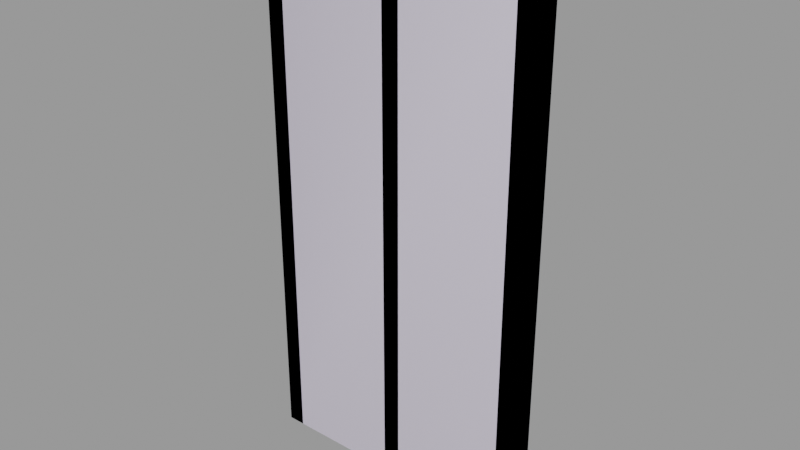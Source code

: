 # Source: support_wall001a.blend  (saved by Blender 2.92.15; exported with 4.5.12 LTS)
import bpy
from mathutils import Matrix  # noqa: F401  (used for matrix-valued properties, if any)

bpy.ops.wm.read_factory_settings(use_empty=True)
scene = bpy.context.scene
scene.name = 'support_wall001a.qc'

# ---- collections
col_support_wall001a = bpy.data.collections.new('support_wall001a'); scene.collection.children.link(col_support_wall001a)

# ---- materials (node trees are filled in below, after node groups)
mat_wood_beam03 = bpy.data.materials.new('wood_beam03')
mat_wood_beam03.use_transparent_shadow = False
mat_wood_beam03.diffuse_color = (0.6173, 0.7479, 0.9373, 1.0)
mat_wall020 = bpy.data.materials.new('wall020')
mat_wall020.use_transparent_shadow = False
mat_wall020.diffuse_color = (0.9396, 0.6063, 0.6545, 1.0)
mat_phy = bpy.data.materials.new('  phy')
mat_phy.use_transparent_shadow = False
mat_phy.diffuse_color = (0.8916, 0.8307, 0.992, 1.0)

# ---- material node trees

# ---- meshes
me_support_wall001a_reference = bpy.data.meshes.new('support_wall001a_reference')
me_support_wall001a_reference.from_pydata([(-4.0, -12.0, 240.0), (-56.0, -12.0, 240.0), (-4.0, -4.0, 240.0), (-56.0, -4.0, 240.0), (-56.0, -4.0, 248.0), (-64.0, -4.0, 248.0), (-56.0, -12.0, 248.0), (-64.0, -12.0, 248.0), (-64.0, -12.0, 240.0), (-64.0, -4.0, 240.0), (-64.0, -1.4e-05, 248.0), (-64.0, -1.3e-05, 240.0), (64.0, -8e-06, 240.0), (64.0, -4.0, 240.0), (64.0, -8e-06, 235.9), (64.0, -4.0, 235.9), (64.0, -5e-06, 176.0), (64.0, -12.0, 240.0), (64.0, -12.0, 235.9), (64.0, -4.0, 176.0), (64.0, -12.0, 176.0), (64.0, -4.0, 111.9), (64.0, -12.0, 111.9), (64.0, -4.0, 63.84), (64.0, -12.0, 63.84), (64.0, -4.0, 39.99), (64.0, -12.0, 39.99), (64.0, -4.0, 16.83), (64.0, -12.0, 16.83), (64.0, -4.0, 0.0), (64.0, -12.0, -1e-06), (64.0, -2e-06, 111.9), (64.0, 0.0, 63.84), (64.0, 1e-06, 39.99), (64.0, 2e-06, 16.83), (64.0, 3e-06, 0.0), (56.0, -12.0, 240.0), (4.0, -12.0, 240.0), (56.0, -4.0, 240.0), (4.0, -4.0, 240.0), (64.0, -8e-06, 248.0), (64.0, -4.0, 248.0), (64.0, -12.0, 248.0), (56.0, -8e-06, 248.0), (4.123, 0.08471, 247.9), (56.0, -4.0, 248.0), (4.0, -4.0, 248.0), (-3.877, 0.08471, 247.9), (-4.0, -4.0, 248.0), (-56.0, -1.3e-05, 248.0), (-4.0, -12.0, 248.0), (4.0, -12.0, 248.0), (56.0, -12.0, 248.0), (-56.0, -1.3e-05, 240.0), (-3.877, 0.08471, 239.9), (4.123, 0.08471, 239.9), (56.0, -8e-06, 240.0), (4.121, 0.08329, 235.9), (-3.879, 0.08329, 235.9), (4.09, 0.06214, 176.0), (-3.91, 0.06214, 176.0), (4.057, 0.03952, 111.9), (-3.943, 0.03952, 111.9), (4.033, 0.02254, 63.84), (-3.967, 0.02254, 63.84), (4.02, 0.01412, 39.99), (-3.98, 0.01412, 39.99), (4.009, 0.005942, 16.83), (-3.991, 0.005942, 16.83), (4.0, 0.0, 0.0), (-4.0, 0.0, 0.0), (56.0, -8e-06, 235.9), (56.0, -5e-06, 176.0), (56.0, -2e-06, 111.9), (56.0, 0.0, 63.84), (56.0, 1e-06, 39.99), (56.0, 2e-06, 16.83), (56.0, 2e-06, 0.0), (-56.0, -1.3e-05, 235.9), (-64.0, -1.3e-05, 235.9), (-64.0, -1e-05, 176.0), (-56.0, -1e-05, 176.0), (-64.0, -8e-06, 111.9), (-56.0, -7e-06, 111.9), (-64.0, -6e-06, 63.84), (-56.0, -5e-06, 63.84), (-64.0, -5e-06, 39.99), (-56.0, -4e-06, 39.99), (-64.0, -4e-06, 16.83), (-56.0, -3e-06, 16.83), (-64.0, -3e-06, 0.0), (-56.0, -2e-06, 0.0), (-64.0, -4.0, 235.9), (-64.0, -4.0, 176.0), (-64.0, -4.0, 111.9), (-64.0, -4.0, 63.84), (-64.0, -4.0, 39.99), (-64.0, -4.0, 16.83), (-64.0, -12.0, 235.9), (-64.0, -12.0, 176.0), (-64.0, -12.0, 111.9), (-64.0, -12.0, 63.84), (-64.0, -12.0, 39.99), (-64.0, -12.0, 16.83), (-64.0, -12.0, -1e-06), (-64.0, -4.0, 0.0), (-4.0, -12.0, 235.9), (4.0, -12.0, 235.9), (4.0, -12.0, 176.0), (-4.0, -12.0, 176.0), (4.0, -12.0, 111.9), (-4.0, -12.0, 111.9), (4.0, -12.0, 63.84), (-4.0, -12.0, 63.84), (4.0, -12.0, 39.99), (-4.0, -12.0, 39.99), (4.0, -12.0, 16.83), (-4.0, -12.0, 16.83), (4.0, -12.0, -1e-06), (-4.0, -12.0, -1e-06), (56.0, -4.0, 16.83), (56.0, -4.0, 0.0), (56.0, -12.0, -1e-06), (56.0, -12.0, 16.83), (56.0, -4.0, 39.99), (56.0, -12.0, 39.99), (56.0, -4.0, 63.84), (56.0, -12.0, 63.84), (56.0, -4.0, 111.9), (56.0, -12.0, 111.9), (56.0, -4.0, 176.0), (56.0, -12.0, 176.0), (56.0, -4.0, 235.9), (56.0, -12.0, 235.9), (-56.0, -12.0, 16.83), (-56.0, -12.0, -1e-06), (-56.0, -4.0, 0.0), (-56.0, -4.0, 16.83), (-56.0, -12.0, 39.99), (-56.0, -4.0, 39.99), (-56.0, -12.0, 63.84), (-56.0, -4.0, 63.84), (-56.0, -12.0, 111.9), (-56.0, -4.0, 111.9), (-56.0, -12.0, 176.0), (-56.0, -4.0, 176.0), (-56.0, -12.0, 235.9), (-56.0, -4.0, 235.9), (-4.0, -4.0, 235.9), (-4.0, -4.0, 176.0), (-4.0, -4.0, 111.9), (-4.0, -4.0, 63.84), (-4.0, -4.0, 39.99), (-4.0, -4.0, 16.83), (-4.0, -4.0, 0.0), (4.0, -4.0, 235.9), (4.0, -4.0, 176.0), (4.0, -4.0, 111.9), (4.0, -4.0, 63.84), (4.0, -4.0, 39.99), (4.0, -4.0, 16.83), (4.0, -4.0, 0.0)], [], [(0, 1, 2), (1, 3, 2), (4, 5, 6), (5, 7, 6), (7, 5, 8), (5, 9, 8), (5, 10, 9), (10, 11, 9), (12, 13, 14), (14, 15, 16), (13, 15, 14), (13, 17, 15), (17, 18, 15), (15, 18, 19), (18, 20, 19), (19, 20, 21), (20, 22, 21), (21, 22, 23), (22, 24, 23), (23, 24, 25), (24, 26, 25), (25, 26, 27), (26, 28, 27), (27, 28, 29), (28, 30, 29), (15, 19, 16), (16, 19, 31), (19, 21, 31), (31, 21, 32), (21, 23, 32), (32, 23, 33), (23, 25, 33), (33, 25, 34), (25, 27, 34), (34, 27, 35), (27, 29, 35), (36, 37, 38), (37, 39, 38), (40, 41, 12), (41, 13, 12), (41, 42, 13), (42, 17, 13), (43, 44, 45), (46, 45, 44), (44, 47, 46), (47, 48, 46), (47, 49, 48), (49, 4, 48), (49, 10, 4), (10, 5, 4), (4, 6, 50), (48, 4, 50), (48, 50, 51), (46, 48, 51), (46, 51, 52), (45, 46, 52), (52, 42, 45), (42, 41, 45), (45, 41, 43), (41, 40, 43), (53, 11, 10), (49, 53, 10), (49, 47, 53), (47, 54, 53), (47, 44, 54), (44, 55, 54), (44, 56, 55), (43, 56, 44), (43, 40, 56), (40, 12, 56), (42, 52, 17), (52, 36, 17), (52, 51, 36), (51, 37, 36), (51, 50, 37), (50, 0, 37), (50, 6, 0), (6, 1, 0), (6, 7, 1), (7, 8, 1), (55, 57, 54), (54, 57, 58), (57, 59, 58), (58, 59, 60), (59, 61, 60), (60, 61, 62), (61, 63, 62), (62, 63, 64), (63, 65, 64), (64, 65, 66), (65, 67, 66), (66, 67, 68), (67, 69, 68), (68, 69, 70), (56, 71, 55), (55, 71, 57), (71, 72, 57), (57, 72, 59), (72, 73, 59), (59, 73, 61), (73, 74, 61), (61, 74, 63), (74, 75, 63), (63, 75, 65), (75, 76, 65), (65, 76, 67), (76, 77, 67), (67, 77, 69), (53, 78, 11), (78, 79, 11), (79, 78, 80), (78, 81, 80), (80, 81, 82), (81, 83, 82), (82, 83, 84), (83, 85, 84), (84, 85, 86), (85, 87, 86), (86, 87, 88), (87, 89, 88), (88, 89, 90), (89, 91, 90), (34, 35, 77), (76, 34, 77), (33, 34, 76), (75, 33, 76), (32, 33, 75), (74, 32, 75), (31, 32, 74), (73, 31, 74), (16, 31, 73), (72, 16, 73), (14, 16, 72), (71, 14, 72), (12, 14, 71), (56, 12, 71), (9, 11, 92), (11, 79, 92), (92, 79, 93), (79, 80, 93), (93, 80, 94), (80, 82, 94), (94, 82, 95), (82, 84, 95), (95, 84, 96), (84, 86, 96), (96, 86, 97), (86, 88, 97), (8, 9, 98), (9, 92, 98), (98, 92, 99), (92, 93, 99), (99, 93, 100), (93, 94, 100), (100, 94, 101), (94, 95, 101), (101, 95, 102), (95, 96, 102), (102, 96, 103), (96, 97, 103), (103, 97, 104), (97, 105, 104), (97, 88, 105), (88, 90, 105), (0, 106, 37), (106, 107, 37), (107, 106, 108), (106, 109, 108), (108, 109, 110), (109, 111, 110), (110, 111, 112), (111, 113, 112), (112, 113, 114), (113, 115, 114), (114, 115, 116), (115, 117, 116), (116, 117, 118), (117, 119, 118), (120, 121, 122), (123, 120, 122), (124, 120, 123), (125, 124, 123), (126, 124, 125), (127, 126, 125), (128, 126, 127), (129, 128, 127), (130, 128, 129), (131, 130, 129), (132, 130, 131), (133, 132, 131), (38, 132, 133), (36, 38, 133), (134, 135, 136), (137, 134, 136), (138, 134, 137), (139, 138, 137), (140, 138, 139), (141, 140, 139), (142, 140, 141), (143, 142, 141), (144, 142, 143), (145, 144, 143), (146, 144, 145), (147, 146, 145), (1, 146, 147), (3, 1, 147), (53, 54, 78), (54, 58, 78), (78, 58, 81), (58, 60, 81), (81, 60, 83), (60, 62, 83), (83, 62, 85), (62, 64, 85), (85, 64, 87), (64, 66, 87), (87, 66, 89), (66, 68, 89), (89, 68, 91), (68, 70, 91), (123, 122, 30), (28, 123, 30), (125, 123, 28), (26, 125, 28), (127, 125, 26), (24, 127, 26), (129, 127, 24), (22, 129, 24), (131, 129, 22), (20, 131, 22), (133, 131, 20), (18, 133, 20), (133, 18, 17), (36, 133, 17), (0, 2, 106), (2, 148, 106), (106, 148, 109), (148, 149, 109), (109, 149, 111), (149, 150, 111), (111, 150, 113), (150, 151, 113), (113, 151, 115), (151, 152, 115), (115, 152, 117), (152, 153, 117), (117, 153, 119), (153, 154, 119), (8, 98, 1), (98, 146, 1), (146, 98, 144), (98, 99, 144), (144, 99, 142), (99, 100, 142), (142, 100, 140), (100, 101, 140), (140, 101, 138), (101, 102, 138), (138, 102, 134), (102, 103, 134), (134, 103, 135), (103, 104, 135), (39, 37, 155), (37, 107, 155), (155, 107, 156), (107, 108, 156), (156, 108, 157), (108, 110, 157), (157, 110, 158), (110, 112, 158), (158, 112, 159), (112, 114, 159), (159, 114, 160), (114, 116, 160), (160, 116, 161), (116, 118, 161), (38, 39, 132), (39, 155, 132), (132, 155, 130), (155, 156, 130), (130, 156, 128), (156, 157, 128), (128, 157, 126), (157, 158, 126), (126, 158, 124), (158, 159, 124), (124, 159, 120), (159, 160, 120), (120, 160, 121), (160, 161, 121), (2, 3, 148), (3, 147, 148), (148, 147, 149), (147, 145, 149), (149, 145, 150), (145, 143, 150), (150, 143, 151), (143, 141, 151), (151, 141, 152), (141, 139, 152), (152, 139, 153), (139, 137, 153), (153, 137, 154), (137, 136, 154)])
me_support_wall001a_reference.polygons.foreach_set('use_smooth', [True] * 304)
me_support_wall001a_reference.polygons.foreach_set('material_index', [0, 0, 0, 0, 0, 0, 0, 0, 0, 0, 0, 0, 0, 0, 0, 0, 0, 0, 0, 0, 0, 0, 0, 0, 0, 0, 0, 0, 0, 0, 0, 0, 0, 0, 0, 0, 0, 0, 0, 0, 0, 0, 0, 0, 0, 0, 0, 0, 0, 0, 0, 0, 0, 0, 0, 0, 0, 0, 0, 0, 0, 0, 0, 0, 0, 0, 0, 0, 0, 0, 0, 0, 0, 0, 0, 0, 0, 0, 0, 0, 0, 0, 0, 0, 0, 0, 0, 0, 0, 0, 0, 0, 0, 0, 0, 0, 0, 0, 0, 0, 0, 0, 0, 0, 0, 0, 0, 0, 0, 0, 0, 0, 0, 0, 0, 0, 0, 0, 0, 0, 0, 0, 0, 0, 0, 0, 0, 0, 0, 0, 0, 0, 0, 0, 0, 0, 0, 0, 0, 0, 0, 0, 0, 0, 0, 0, 0, 0, 0, 0, 0, 0, 0, 0, 0, 0, 0, 0, 0, 0, 0, 0, 0, 0, 0, 0, 0, 0, 0, 0, 0, 0, 0, 0, 0, 0, 0, 0, 0, 0, 0, 0, 0, 0, 0, 0, 0, 0, 0, 0, 0, 0, 0, 0, 0, 0, 0, 0, 0, 0, 0, 0, 0, 0, 0, 0, 0, 0, 0, 0, 0, 0, 0, 0, 0, 0, 0, 0, 0, 0, 0, 0, 0, 0, 0, 0, 0, 0, 0, 0, 0, 0, 0, 0, 0, 0, 0, 0, 0, 0, 0, 0, 0, 0, 0, 0, 0, 0, 0, 0, 0, 0, 0, 0, 0, 0, 0, 0, 0, 0, 0, 0, 0, 0, 0, 0, 0, 0, 0, 0, 0, 0, 0, 0, 0, 0, 1, 1, 1, 1, 1, 1, 1, 1, 1, 1, 1, 1, 1, 1, 1, 1, 1, 1, 1, 1, 1, 1, 1, 1, 1, 1, 1, 1])
_k = set([(0, 1), (0, 2), (0, 106), (1, 3), (1, 146), (2, 3), (2, 148), (3, 147), (5, 7), (5, 10), (6, 7), (6, 50), (7, 8), (8, 98), (10, 11), (10, 49), (11, 79), (12, 14), (12, 40), (14, 16), (16, 31), (17, 18), (17, 42), (18, 20), (20, 22), (22, 24), (24, 26), (26, 28), (27, 35), (28, 30), (30, 123), (31, 32), (32, 33), (33, 34), (34, 35), (36, 37), (36, 38), (36, 133), (37, 39), (37, 107), (38, 39), (38, 132), (39, 155), (40, 41), (40, 43), (41, 42), (42, 52), (43, 44), (44, 47), (47, 49), (50, 51), (51, 52), (79, 80), (80, 82), (82, 84), (84, 86), (86, 88), (88, 90), (89, 90), (97, 104), (98, 99), (99, 100), (100, 101), (101, 102), (102, 103), (103, 104), (103, 135), (106, 109), (107, 108), (108, 110), (109, 111), (110, 112), (111, 113), (112, 114), (113, 115), (114, 116), (115, 117), (116, 118), (116, 161), (117, 118), (117, 119), (119, 153), (120, 121), (120, 122), (120, 124), (121, 160), (122, 123), (123, 125), (124, 126), (125, 127), (126, 128), (127, 129), (128, 130), (129, 131), (130, 132), (131, 133), (134, 135), (134, 136), (134, 138), (136, 137), (137, 139), (137, 154), (138, 140), (139, 141), (140, 142), (141, 143), (142, 144), (143, 145), (144, 146), (145, 147), (148, 149), (149, 150), (150, 151), (151, 152), (152, 153), (153, 154), (155, 156), (156, 157), (157, 158), (158, 159), (159, 160), (160, 161)])
me_support_wall001a_reference.attributes.new('sharp_edge', 'BOOLEAN', 'EDGE').data.foreach_set('value', [ (min(e.vertices), max(e.vertices)) in _k for e in me_support_wall001a_reference.edges])
_uv = me_support_wall001a_reference.uv_layers.new(name='UVMap')
_uv.uv.foreach_set('vector', [0.7445, 0.7332, 0.5414, 0.7332, 0.7445, 0.702, 0.5414, 0.7332, 0.5414, 0.702, 0.7445, 0.702, 0.5176, 0.9518, 0.4863, 0.9518, 0.5176, 0.983, 0.4863, 0.9518, 0.4863, 0.983, 0.5176, 0.983, 0.5419, 0.8843, 0.5731, 0.8843, 0.5419, 0.9156, 0.5731, 0.8843, 0.5731, 0.9156, 0.5419, 0.9156, 0.5731, 0.8843, 0.5888, 0.8843, 0.5731, 0.9156, 0.5888, 0.8843, 0.5888, 0.9156, 0.5731, 0.9156, 0.9375, 0.06249, 0.9375, 0.07812, 0.9215, 0.06249, 0.9215, 0.06249, 0.9215, 0.07812, 0.6875, 0.06249, 0.9375, 0.07812, 0.9215, 0.07812, 0.9215, 0.06249, 0.9375, 0.07812, 0.9375, 0.1094, 0.9215, 0.07812, 0.9375, 0.1094, 0.9215, 0.1094, 0.9215, 0.07812, 0.9215, 0.07812, 0.9215, 0.1094, 0.6875, 0.07812, 0.9215, 0.1094, 0.6875, 0.1094, 0.6875, 0.07812, 0.6875, 0.07812, 0.6875, 0.1094, 0.4372, 0.07812, 0.6875, 0.1094, 0.4372, 0.1094, 0.4372, 0.07812, 0.4372, 0.07812, 0.4372, 0.1094, 0.2494, 0.07812, 0.4372, 0.1094, 0.2494, 0.1094, 0.2494, 0.07812, 0.2494, 0.07812, 0.2494, 0.1094, 0.1562, 0.07812, 0.2494, 0.1094, 0.1562, 0.1094, 0.1562, 0.07812, 0.1562, 0.07812, 0.1562, 0.1094, 0.06575, 0.07812, 0.1562, 0.1094, 0.06575, 0.1094, 0.06575, 0.07812, 0.06575, 0.07812, 0.06575, 0.1094, 0.0, 0.07812, 0.06575, 0.1094, 0.0, 0.1094, 0.0, 0.07812, 0.9215, 0.07812, 0.6875, 0.07812, 0.6875, 0.06249, 0.6875, 0.06249, 0.6875, 0.07812, 0.4372, 0.06249, 0.6875, 0.07812, 0.4372, 0.07812, 0.4372, 0.06249, 0.4372, 0.06249, 0.4372, 0.07812, 0.2494, 0.06249, 0.4372, 0.07812, 0.2494, 0.07812, 0.2494, 0.06249, 0.2494, 0.06249, 0.2494, 0.07812, 0.1562, 0.06249, 0.2494, 0.07812, 0.1562, 0.07812, 0.1562, 0.06249, 0.1562, 0.06249, 0.1562, 0.07812, 0.06575, 0.06249, 0.1562, 0.07812, 0.06575, 0.07812, 0.06575, 0.06249, 0.06575, 0.06249, 0.06575, 0.07812, 0.0, 0.06249, 0.06575, 0.07812, 0.0, 0.07812, 0.0, 0.06249, 0.9539, 0.7332, 0.7507, 0.7332, 0.9539, 0.702, 0.7507, 0.7332, 0.7507, 0.702, 0.9539, 0.702, 0.5888, 0.8843, 0.5731, 0.8843, 0.5888, 0.9156, 0.5731, 0.8843, 0.5731, 0.9156, 0.5888, 0.9156, 0.5731, 0.8843, 0.5419, 0.8843, 0.5731, 0.9156, 0.5419, 0.8843, 0.5419, 0.9156, 0.5731, 0.9156, 0.955, 0.9364, 0.7519, 0.9364, 0.955, 0.9521, 0.7519, 0.9521, 0.955, 0.9521, 0.7519, 0.9364, 0.7519, 0.9364, 0.7206, 0.9364, 0.7519, 0.9521, 0.7206, 0.9364, 0.7206, 0.9521, 0.7519, 0.9521, 0.7206, 0.9364, 0.5175, 0.9364, 0.7206, 0.9521, 0.5175, 0.9364, 0.5175, 0.9521, 0.7206, 0.9521, 0.5175, 0.9364, 0.4862, 0.9364, 0.5175, 0.9521, 0.4862, 0.9364, 0.4862, 0.9521, 0.5175, 0.9521, 0.5175, 0.9521, 0.5175, 0.9833, 0.7206, 0.9833, 0.7206, 0.9521, 0.5175, 0.9521, 0.7206, 0.9833, 0.7206, 0.9521, 0.7206, 0.9833, 0.7519, 0.9833, 0.7519, 0.9521, 0.7206, 0.9521, 0.7519, 0.9833, 0.7519, 0.9521, 0.7519, 0.9833, 0.955, 0.9833, 0.955, 0.9521, 0.7519, 0.9521, 0.955, 0.9833, 0.955, 0.9833, 0.9862, 0.9833, 0.955, 0.9521, 0.9862, 0.9833, 0.9862, 0.9521, 0.955, 0.9521, 0.955, 0.9521, 0.9862, 0.9521, 0.955, 0.9364, 0.9862, 0.9521, 0.9862, 0.9364, 0.955, 0.9364, 0.05259, 0.7031, 0.02134, 0.7031, 0.02134, 0.7344, 0.05259, 0.7344, 0.05259, 0.7031, 0.02134, 0.7344, 0.05259, 0.7344, 0.2557, 0.7344, 0.05259, 0.7031, 0.2557, 0.7344, 0.2557, 0.7031, 0.05259, 0.7031, 0.2557, 0.7344, 0.287, 0.7344, 0.2557, 0.7031, 0.287, 0.7344, 0.287, 0.7031, 0.2557, 0.7031, 0.287, 0.7344, 0.4901, 0.7031, 0.287, 0.7031, 0.4901, 0.7344, 0.4901, 0.7031, 0.287, 0.7344, 0.4901, 0.7344, 0.5213, 0.7344, 0.4901, 0.7031, 0.5213, 0.7344, 0.5213, 0.7031, 0.4901, 0.7031, 0.533, 0.8805, 0.5018, 0.8805, 0.533, 0.9118, 0.5018, 0.8805, 0.5018, 0.9118, 0.533, 0.9118, 0.5018, 0.8805, 0.2987, 0.8805, 0.5018, 0.9118, 0.2987, 0.8805, 0.2987, 0.9118, 0.5018, 0.9118, 0.2987, 0.8805, 0.2674, 0.8805, 0.2987, 0.9118, 0.2674, 0.8805, 0.2674, 0.9118, 0.2987, 0.9118, 0.2674, 0.8805, 0.06429, 0.8805, 0.2674, 0.9118, 0.06429, 0.8805, 0.06429, 0.9118, 0.2674, 0.9118, 0.06429, 0.8805, 0.03304, 0.8805, 0.06429, 0.9118, 0.03304, 0.8805, 0.03304, 0.9118, 0.06429, 0.9118, 0.9554, 0.7935, 0.9396, 0.7935, 0.9554, 0.7622, 0.9554, 0.7622, 0.9396, 0.7935, 0.9396, 0.7622, 0.9396, 0.7935, 0.7056, 0.7935, 0.9396, 0.7622, 0.9396, 0.7622, 0.7056, 0.7935, 0.7056, 0.7622, 0.7056, 0.7935, 0.4552, 0.7935, 0.7056, 0.7622, 0.7056, 0.7622, 0.4552, 0.7935, 0.4552, 0.7622, 0.4552, 0.7935, 0.2673, 0.7935, 0.4552, 0.7622, 0.4552, 0.7622, 0.2673, 0.7935, 0.2673, 0.7622, 0.2673, 0.7935, 0.1741, 0.7935, 0.2673, 0.7622, 0.2673, 0.7622, 0.1741, 0.7935, 0.1741, 0.7622, 0.1741, 0.7935, 0.08363, 0.7935, 0.1741, 0.7622, 0.1741, 0.7622, 0.08363, 0.7935, 0.08363, 0.7622, 0.08363, 0.7935, 0.01787, 0.7935, 0.08363, 0.7622, 0.08363, 0.7622, 0.01787, 0.7935, 0.01787, 0.7622, 0.9607, 0.5582, 0.9447, 0.5582, 0.9607, 0.3551, 0.9607, 0.3551, 0.9447, 0.5582, 0.945, 0.3551, 0.9447, 0.5582, 0.7107, 0.5582, 0.945, 0.3551, 0.945, 0.3551, 0.7107, 0.5582, 0.711, 0.3551, 0.7107, 0.5582, 0.4604, 0.5582, 0.711, 0.3551, 0.711, 0.3551, 0.4604, 0.5582, 0.4606, 0.3551, 0.4604, 0.5582, 0.2726, 0.5582, 0.4606, 0.3551, 0.4606, 0.3551, 0.2726, 0.5582, 0.2726, 0.3551, 0.2726, 0.5582, 0.1794, 0.5582, 0.2726, 0.3551, 0.2726, 0.3551, 0.1794, 0.5582, 0.1795, 0.3551, 0.1794, 0.5582, 0.08895, 0.5582, 0.1795, 0.3551, 0.1795, 0.3551, 0.08895, 0.5582, 0.08897, 0.3551, 0.08895, 0.5582, 0.02321, 0.5582, 0.08897, 0.3551, 0.08897, 0.3551, 0.02321, 0.5582, 0.02321, 0.3551, 0.9554, 0.6838, 0.9393, 0.6838, 0.9554, 0.6526, 0.9393, 0.6838, 0.9393, 0.6526, 0.9554, 0.6526, 0.9393, 0.6526, 0.9393, 0.6838, 0.7054, 0.6526, 0.9393, 0.6838, 0.7054, 0.6838, 0.7054, 0.6526, 0.7054, 0.6526, 0.7054, 0.6838, 0.4551, 0.6526, 0.7054, 0.6838, 0.4551, 0.6838, 0.4551, 0.6526, 0.4551, 0.6526, 0.4551, 0.6838, 0.2672, 0.6526, 0.4551, 0.6838, 0.2672, 0.6838, 0.2672, 0.6526, 0.2672, 0.6526, 0.2672, 0.6838, 0.1741, 0.6526, 0.2672, 0.6838, 0.1741, 0.6838, 0.1741, 0.6526, 0.1741, 0.6526, 0.1741, 0.6838, 0.08361, 0.6526, 0.1741, 0.6838, 0.08361, 0.6838, 0.08361, 0.6526, 0.08361, 0.6526, 0.08361, 0.6838, 0.01787, 0.6526, 0.08361, 0.6838, 0.01787, 0.6838, 0.01787, 0.6526, 0.1031, 0.8525, 0.03736, 0.8525, 0.03736, 0.8212, 0.1031, 0.8212, 0.1031, 0.8525, 0.03736, 0.8212, 0.1936, 0.8525, 0.1031, 0.8525, 0.1031, 0.8212, 0.1936, 0.8212, 0.1936, 0.8525, 0.1031, 0.8212, 0.2867, 0.8525, 0.1936, 0.8525, 0.1936, 0.8212, 0.2867, 0.8212, 0.2867, 0.8525, 0.1936, 0.8212, 0.4746, 0.8525, 0.2867, 0.8525, 0.2867, 0.8212, 0.4746, 0.8212, 0.4746, 0.8525, 0.2867, 0.8212, 0.7249, 0.8525, 0.4746, 0.8525, 0.4746, 0.8212, 0.7249, 0.8212, 0.7249, 0.8525, 0.4746, 0.8212, 0.9588, 0.8525, 0.7249, 0.8525, 0.7249, 0.8212, 0.9588, 0.8212, 0.9588, 0.8525, 0.7249, 0.8212, 0.9749, 0.8525, 0.9588, 0.8525, 0.9588, 0.8212, 0.9749, 0.8212, 0.9749, 0.8525, 0.9588, 0.8212, 0.9688, 0.01562, 0.9688, 0.0, 0.9527, 0.01562, 0.9688, 0.0, 0.9527, 0.0, 0.9527, 0.01562, 0.9527, 0.01562, 0.9527, 0.0, 0.7188, 0.01562, 0.9527, 0.0, 0.7188, 0.0, 0.7188, 0.01562, 0.7188, 0.01562, 0.7188, 0.0, 0.4685, 0.01562, 0.7188, 0.0, 0.4685, 0.0, 0.4685, 0.01562, 0.4685, 0.01562, 0.4685, 0.0, 0.2806, 0.01562, 0.4685, 0.0, 0.2806, 0.0, 0.2806, 0.01562, 0.2806, 0.01562, 0.2806, 0.0, 0.1875, 0.01562, 0.2806, 0.0, 0.1875, 0.0, 0.1875, 0.01562, 0.1875, 0.01562, 0.1875, 0.0, 0.097, 0.01562, 0.1875, 0.0, 0.097, 0.0, 0.097, 0.01562, 0.9688, 0.04688, 0.9688, 0.01562, 0.9527, 0.04688, 0.9688, 0.01562, 0.9527, 0.01562, 0.9527, 0.04688, 0.9527, 0.04688, 0.9527, 0.01562, 0.7188, 0.04688, 0.9527, 0.01562, 0.7188, 0.01562, 0.7188, 0.04688, 0.7188, 0.04688, 0.7188, 0.01562, 0.4685, 0.04688, 0.7188, 0.01562, 0.4685, 0.01562, 0.4685, 0.04688, 0.4685, 0.04688, 0.4685, 0.01562, 0.2806, 0.04688, 0.4685, 0.01562, 0.2806, 0.01562, 0.2806, 0.04688, 0.2806, 0.04688, 0.2806, 0.01562, 0.1875, 0.04688, 0.2806, 0.01562, 0.1875, 0.01562, 0.1875, 0.04688, 0.1875, 0.04688, 0.1875, 0.01562, 0.097, 0.04688, 0.1875, 0.01562, 0.097, 0.01562, 0.097, 0.04688, 0.097, 0.04688, 0.097, 0.01562, 0.03125, 0.04688, 0.097, 0.01562, 0.03125, 0.01562, 0.03125, 0.04688, 0.097, 0.01562, 0.097, 0.0, 0.03125, 0.01562, 0.097, 0.0, 0.03125, 0.0, 0.03125, 0.01562, 0.9554, 0.7622, 0.9393, 0.7622, 0.9554, 0.7935, 0.9393, 0.7622, 0.9393, 0.7935, 0.9554, 0.7935, 0.9393, 0.7935, 0.9393, 0.7622, 0.7054, 0.7935, 0.9393, 0.7622, 0.7054, 0.7622, 0.7054, 0.7935, 0.7054, 0.7935, 0.7054, 0.7622, 0.4551, 0.7935, 0.7054, 0.7622, 0.4551, 0.7622, 0.4551, 0.7935, 0.4551, 0.7935, 0.4551, 0.7622, 0.2672, 0.7935, 0.4551, 0.7622, 0.2672, 0.7622, 0.2672, 0.7935, 0.2672, 0.7935, 0.2672, 0.7622, 0.1741, 0.7935, 0.2672, 0.7622, 0.1741, 0.7622, 0.1741, 0.7935, 0.1741, 0.7935, 0.1741, 0.7622, 0.08361, 0.7935, 0.1741, 0.7622, 0.08361, 0.7622, 0.08361, 0.7935, 0.08361, 0.7935, 0.08361, 0.7622, 0.01787, 0.7935, 0.08361, 0.7622, 0.01787, 0.7622, 0.01787, 0.7935, 0.1096, 0.5984, 0.0439, 0.5984, 0.0439, 0.6296, 0.1096, 0.6296, 0.1096, 0.5984, 0.0439, 0.6296, 0.2001, 0.5984, 0.1096, 0.5984, 0.1096, 0.6296, 0.2001, 0.6296, 0.2001, 0.5984, 0.1096, 0.6296, 0.2933, 0.5984, 0.2001, 0.5984, 0.2001, 0.6296, 0.2933, 0.6296, 0.2933, 0.5984, 0.2001, 0.6296, 0.4811, 0.5984, 0.2933, 0.5984, 0.2933, 0.6296, 0.4811, 0.6296, 0.4811, 0.5984, 0.2933, 0.6296, 0.7314, 0.5984, 0.4811, 0.5984, 0.4811, 0.6296, 0.7314, 0.6296, 0.7314, 0.5984, 0.4811, 0.6296, 0.9654, 0.5984, 0.7314, 0.5984, 0.7314, 0.6296, 0.9654, 0.6296, 0.9654, 0.5984, 0.7314, 0.6296, 0.9814, 0.5984, 0.9654, 0.5984, 0.9654, 0.6296, 0.9814, 0.6296, 0.9814, 0.5984, 0.9654, 0.6296, 0.1096, 0.6296, 0.0439, 0.6296, 0.0439, 0.5984, 0.1096, 0.5984, 0.1096, 0.6296, 0.0439, 0.5984, 0.2001, 0.6296, 0.1096, 0.6296, 0.1096, 0.5984, 0.2001, 0.5984, 0.2001, 0.6296, 0.1096, 0.5984, 0.2933, 0.6296, 0.2001, 0.6296, 0.2001, 0.5984, 0.2933, 0.5984, 0.2933, 0.6296, 0.2001, 0.5984, 0.4811, 0.6296, 0.2933, 0.6296, 0.2933, 0.5984, 0.4811, 0.5984, 0.4811, 0.6296, 0.2933, 0.5984, 0.7314, 0.6296, 0.4811, 0.6296, 0.4811, 0.5984, 0.7314, 0.5984, 0.7314, 0.6296, 0.4811, 0.5984, 0.9654, 0.6296, 0.7314, 0.6296, 0.7314, 0.5984, 0.9654, 0.5984, 0.9654, 0.6296, 0.7314, 0.5984, 0.9814, 0.6296, 0.9654, 0.6296, 0.9654, 0.5984, 0.9814, 0.5984, 0.9814, 0.6296, 0.9654, 0.5984, 0.9607, 0.1207, 0.9607, 0.3239, 0.9447, 0.1207, 0.9607, 0.3239, 0.945, 0.3239, 0.9447, 0.1207, 0.9447, 0.1207, 0.945, 0.3239, 0.7107, 0.1207, 0.945, 0.3239, 0.711, 0.3239, 0.7107, 0.1207, 0.7107, 0.1207, 0.711, 0.3239, 0.4604, 0.1207, 0.711, 0.3239, 0.4606, 0.3239, 0.4604, 0.1207, 0.4604, 0.1207, 0.4606, 0.3239, 0.2726, 0.1207, 0.4606, 0.3239, 0.2726, 0.3239, 0.2726, 0.1207, 0.2726, 0.1207, 0.2726, 0.3239, 0.1794, 0.1207, 0.2726, 0.3239, 0.1795, 0.3239, 0.1794, 0.1207, 0.1794, 0.1207, 0.1795, 0.3239, 0.08895, 0.1207, 0.1795, 0.3239, 0.08897, 0.3239, 0.08895, 0.1207, 0.08895, 0.1207, 0.08897, 0.3239, 0.02321, 0.1207, 0.08897, 0.3239, 0.02321, 0.3239, 0.02321, 0.1207, 0.1031, 0.8212, 0.03736, 0.8212, 0.03736, 0.8525, 0.1031, 0.8525, 0.1031, 0.8212, 0.03736, 0.8525, 0.1936, 0.8212, 0.1031, 0.8212, 0.1031, 0.8525, 0.1936, 0.8525, 0.1936, 0.8212, 0.1031, 0.8525, 0.2867, 0.8212, 0.1936, 0.8212, 0.1936, 0.8525, 0.2867, 0.8525, 0.2867, 0.8212, 0.1936, 0.8525, 0.4746, 0.8212, 0.2867, 0.8212, 0.2867, 0.8525, 0.4746, 0.8525, 0.4746, 0.8212, 0.2867, 0.8525, 0.7249, 0.8212, 0.4746, 0.8212, 0.4746, 0.8525, 0.7249, 0.8525, 0.7249, 0.8212, 0.4746, 0.8525, 0.9588, 0.8212, 0.7249, 0.8212, 0.7249, 0.8525, 0.9588, 0.8525, 0.9588, 0.8212, 0.7249, 0.8525, 0.9588, 0.8212, 0.9588, 0.8525, 0.9749, 0.8525, 0.9749, 0.8212, 0.9588, 0.8212, 0.9749, 0.8525, 0.9814, 0.6296, 0.9814, 0.5984, 0.9654, 0.6296, 0.9814, 0.5984, 0.9654, 0.5984, 0.9654, 0.6296, 0.9654, 0.6296, 0.9654, 0.5984, 0.7314, 0.6296, 0.9654, 0.5984, 0.7314, 0.5984, 0.7314, 0.6296, 0.7314, 0.6296, 0.7314, 0.5984, 0.4811, 0.6296, 0.7314, 0.5984, 0.4811, 0.5984, 0.4811, 0.6296, 0.4811, 0.6296, 0.4811, 0.5984, 0.2933, 0.6296, 0.4811, 0.5984, 0.2933, 0.5984, 0.2933, 0.6296, 0.2933, 0.6296, 0.2933, 0.5984, 0.2001, 0.6296, 0.2933, 0.5984, 0.2001, 0.5984, 0.2001, 0.6296, 0.2001, 0.6296, 0.2001, 0.5984, 0.1096, 0.6296, 0.2001, 0.5984, 0.1096, 0.5984, 0.1096, 0.6296, 0.1096, 0.6296, 0.1096, 0.5984, 0.0439, 0.6296, 0.1096, 0.5984, 0.0439, 0.5984, 0.0439, 0.6296, 0.9554, 0.6526, 0.9393, 0.6526, 0.9554, 0.6838, 0.9393, 0.6526, 0.9393, 0.6838, 0.9554, 0.6838, 0.9393, 0.6838, 0.9393, 0.6526, 0.7054, 0.6838, 0.9393, 0.6526, 0.7054, 0.6526, 0.7054, 0.6838, 0.7054, 0.6838, 0.7054, 0.6526, 0.4551, 0.6838, 0.7054, 0.6526, 0.4551, 0.6526, 0.4551, 0.6838, 0.4551, 0.6838, 0.4551, 0.6526, 0.2672, 0.6838, 0.4551, 0.6526, 0.2672, 0.6526, 0.2672, 0.6838, 0.2672, 0.6838, 0.2672, 0.6526, 0.1741, 0.6838, 0.2672, 0.6526, 0.1741, 0.6526, 0.1741, 0.6838, 0.1741, 0.6838, 0.1741, 0.6526, 0.08361, 0.6838, 0.1741, 0.6526, 0.08361, 0.6526, 0.08361, 0.6838, 0.08361, 0.6838, 0.08361, 0.6526, 0.01787, 0.6838, 0.08361, 0.6526, 0.01787, 0.6526, 0.01787, 0.6838, 0.9814, 0.5984, 0.9814, 0.6296, 0.9654, 0.5984, 0.9814, 0.6296, 0.9654, 0.6296, 0.9654, 0.5984, 0.9654, 0.5984, 0.9654, 0.6296, 0.7314, 0.5984, 0.9654, 0.6296, 0.7314, 0.6296, 0.7314, 0.5984, 0.7314, 0.5984, 0.7314, 0.6296, 0.4811, 0.5984, 0.7314, 0.6296, 0.4811, 0.6296, 0.4811, 0.5984, 0.4811, 0.5984, 0.4811, 0.6296, 0.2933, 0.5984, 0.4811, 0.6296, 0.2933, 0.6296, 0.2933, 0.5984, 0.2933, 0.5984, 0.2933, 0.6296, 0.2001, 0.5984, 0.2933, 0.6296, 0.2001, 0.6296, 0.2001, 0.5984, 0.2001, 0.5984, 0.2001, 0.6296, 0.1096, 0.5984, 0.2001, 0.6296, 0.1096, 0.6296, 0.1096, 0.5984, 0.1096, 0.5984, 0.1096, 0.6296, 0.0439, 0.5984, 0.1096, 0.6296, 0.0439, 0.6296, 0.0439, 0.5984, 0.01172, 0.9403, 0.2148, 0.9403, 0.01172, 0.9242, 0.2148, 0.9403, 0.2148, 0.9242, 0.01172, 0.9242, 0.01172, 0.9242, 0.2148, 0.9242, 0.01172, 0.6903, 0.2148, 0.9242, 0.2148, 0.6903, 0.01172, 0.6903, 0.01172, 0.6903, 0.2148, 0.6903, 0.01172, 0.44, 0.2148, 0.6903, 0.2148, 0.44, 0.01172, 0.44, 0.01172, 0.44, 0.2148, 0.44, 0.01172, 0.2521, 0.2148, 0.44, 0.2148, 0.2521, 0.01172, 0.2521, 0.01172, 0.2521, 0.2148, 0.2521, 0.01172, 0.159, 0.2148, 0.2521, 0.2148, 0.159, 0.01172, 0.159, 0.01172, 0.159, 0.2148, 0.159, 0.01172, 0.06852, 0.2148, 0.159, 0.2148, 0.06852, 0.01172, 0.06852, 0.01172, 0.06852, 0.2148, 0.06852, 0.01172, 0.002775, 0.2148, 0.06852, 0.2148, 0.002775, 0.01172, 0.002775, 0.2461, 0.9403, 0.4492, 0.9403, 0.2461, 0.9242, 0.4492, 0.9403, 0.4492, 0.9242, 0.2461, 0.9242, 0.2461, 0.9242, 0.4492, 0.9242, 0.2461, 0.6903, 0.4492, 0.9242, 0.4492, 0.6903, 0.2461, 0.6903, 0.2461, 0.6903, 0.4492, 0.6903, 0.2461, 0.44, 0.4492, 0.6903, 0.4492, 0.44, 0.2461, 0.44, 0.2461, 0.44, 0.4492, 0.44, 0.2461, 0.2521, 0.4492, 0.44, 0.4492, 0.2521, 0.2461, 0.2521, 0.2461, 0.2521, 0.4492, 0.2521, 0.2461, 0.159, 0.4492, 0.2521, 0.4492, 0.159, 0.2461, 0.159, 0.2461, 0.159, 0.4492, 0.159, 0.2461, 0.06852, 0.4492, 0.159, 0.4492, 0.06852, 0.2461, 0.06852, 0.2461, 0.06852, 0.4492, 0.06852, 0.2461, 0.002775, 0.4492, 0.06852, 0.4492, 0.002775, 0.2461, 0.002775])
me_support_wall001a_reference.materials.append(mat_wood_beam03)
me_support_wall001a_reference.materials.append(mat_wall020)
me_support_wall001a_reference.use_remesh_fix_poles = True
me_support_wall001a_reference.use_remesh_preserve_attributes = False
me_support_wall001a_reference.use_mirror_vertex_groups = False
me_support_wall001a_reference.update()
me_support_wall001a_reference.normals_split_custom_set([tuple(v) for v in zip(*[iter([-1.174e-06, 0.0, -1.0, 1.144e-06, 0.0, -1.0, -9.243e-07, 0.0, -1.0, 1.144e-06, 0.0, -1.0, 1.394e-06, 0.0, -1.0, -9.243e-07, 0.0, -1.0, 9.239e-07, 0.0, 1.0, 1.192e-06, 0.0, 1.0, 6.97e-07, 0.0, 1.0, 1.192e-06, 0.0, 1.0, 0.0, 0.0, 1.0, 6.97e-07, 0.0, 1.0, -1.0, 0.0, 0.0, -1.0, 0.0, 0.0, -1.0, 0.0, 0.0, -1.0, 0.0, 0.0, -1.0, 0.0, 0.0, -1.0, 0.0, 0.0, -1.0, 0.0, 0.0, -1.0, 0.0, 0.0, -1.0, 0.0, 0.0, -1.0, 0.0, 0.0, -1.0, 0.0, 0.0, -1.0, 0.0, 0.0, 1.0, 0.0, 0.0, 1.0, 0.0, 0.0, 1.0, 0.0, 0.0, 1.0, 0.0, 0.0, 1.0, 0.0, 0.0, 1.0, 0.0, 0.0, 1.0, 0.0, 0.0, 1.0, 0.0, 0.0, 1.0, 0.0, 0.0, 1.0, 0.0, 0.0, 1.0, 0.0, 0.0, 1.0, 0.0, 0.0, 1.0, 0.0, 0.0, 1.0, 0.0, 0.0, 1.0, 0.0, 0.0, 1.0, 0.0, 0.0, 1.0, 0.0, 0.0, 1.0, 0.0, 0.0, 1.0, 0.0, 0.0, 1.0, 0.0, 0.0, 1.0, 0.0, 0.0, 1.0, 0.0, 0.0, 1.0, 0.0, 0.0, 1.0, 0.0, 0.0, 1.0, 0.0, 0.0, 1.0, 0.0, 0.0, 1.0, 0.0, 0.0, 1.0, 0.0, 0.0, 1.0, 0.0, 0.0, 1.0, 0.0, 0.0, 1.0, 0.0, 0.0, 1.0, 0.0, 0.0, 1.0, 0.0, 0.0, 1.0, 0.0, 0.0, 1.0, 0.0, 0.0, 1.0, 0.0, 0.0, 1.0, 0.0, 0.0, 1.0, 0.0, 0.0, 1.0, 0.0, 0.0, 1.0, 0.0, 0.0, 1.0, 0.0, 0.0, 1.0, 0.0, 0.0, 1.0, 0.0, 0.0, 1.0, 1.218e-07, 0.0, 1.0, 0.0, 0.0, 1.0, 0.0, 0.0, 1.0, 1.218e-07, 0.0, 1.0, 3.094e-07, 0.0, 1.0, 1.218e-07, 0.0, 1.0, 8.626e-07, 0.0, 1.0, 3.094e-07, 0.0, 1.0, 0.0, 0.0, 1.0, 0.0, 0.0, 1.0, 0.0, 0.0, 1.0, 0.0, 0.0, 1.0, 0.0, 0.0, 1.0, 0.0, 0.0, 1.0, 0.0, 0.0, 1.0, 0.0, 0.0, 1.0, 0.0, 0.0, 1.0, 0.0, 0.0, 1.0, 0.0, 0.0, 1.0, 0.0, 0.0, 1.0, 0.0, 0.0, 1.0, 0.0, 0.0, 1.0, 0.0, 0.0, 1.0, 0.0, 0.0, 1.0, 0.0, 0.0, 1.0, 0.0, 0.0, 1.0, 0.0, 0.0, 1.0, 0.0, 0.0, 1.0, 0.0, 0.0, 1.0, 0.0, 0.0, 1.0, 0.0, 0.0, 1.0, 0.0, 0.0, 1.0, 0.0, 0.0, 1.0, 0.0, 0.0, 1.0, 0.0, 0.0, 1.0, 0.0, 0.0, 1.0, 0.0, 0.0, 1.0, 0.0, 0.0, 1.0, 0.0, 0.0, 1.0, 3.094e-07, 0.0, 1.0, 0.0, 0.0, -5.869e-07, 0.0, -1.0, 6.053e-07, 0.0, -1.0, -4.586e-07, 0.0, -1.0, 6.053e-07, 0.0, -1.0, 7.336e-07, 0.0, -1.0, -4.586e-07, 0.0, -1.0, 1.0, 0.0, 0.0, 1.0, 0.0, 0.0, 1.0, 0.0, 0.0, 1.0, 0.0, 0.0, 1.0, 0.0, 0.0, 1.0, 0.0, 0.0, 1.0, 0.0, 0.0, 1.0, 0.0, 0.0, 1.0, 0.0, 0.0, 1.0, 0.0, 0.0, 1.0, 0.0, 0.0, 1.0, 0.0, 0.0, -3.229e-05, -9.328e-09, 1.0, 4.83e-05, 0.01848, 0.9998, -5.514e-05, 3.679e-05, 1.0, -3.874e-07, 0.01792, 0.9998, -5.514e-05, 3.679e-05, 1.0, 4.83e-05, 0.01848, 0.9998, 4.83e-05, 0.01848, 0.9998, 0.0006944, 0.008983, 1.0, -3.874e-07, 0.01792, 0.9998, 0.0006944, 0.008983, 1.0, 0.0008404, 0.009147, 1.0, -3.874e-07, 0.01792, 0.9998, 0.0006944, 0.008983, 1.0, -9.92e-06, -0.0001291, 1.0, 0.0008404, 0.009147, 1.0, -9.92e-06, -0.0001291, 1.0, 9.239e-07, 0.0, 1.0, 0.0008404, 0.009147, 1.0, -9.92e-06, -0.0001291, 1.0, 3.361e-07, 0.0, 1.0, 9.239e-07, 0.0, 1.0, 3.361e-07, 0.0, 1.0, 1.192e-06, 0.0, 1.0, 9.239e-07, 0.0, 1.0, 9.239e-07, 0.0, 1.0, 6.97e-07, 0.0, 1.0, -1.429e-06, 0.0, 1.0, 0.0008404, 0.009147, 1.0, 9.239e-07, 0.0, 1.0, -1.429e-06, 0.0, 1.0, 0.0008404, 0.009147, 1.0, -1.429e-06, 0.0, 1.0, -8.161e-07, 0.0, 1.0, -3.874e-07, 0.01792, 0.9998, 0.0008404, 0.009147, 1.0, -8.161e-07, 0.0, 1.0, -3.874e-07, 0.01792, 0.9998, -8.161e-07, 0.0, 1.0, 1.782e-09, 0.0, 1.0, -5.514e-05, 3.679e-05, 1.0, -3.874e-07, 0.01792, 0.9998, 1.782e-09, 0.0, 1.0, 1.782e-09, 0.0, 1.0, -1.192e-07, 0.0, 1.0, -5.514e-05, 3.679e-05, 1.0, -1.192e-07, 0.0, 1.0, -1.192e-07, 0.0, 1.0, -5.514e-05, 3.679e-05, 1.0, -5.514e-05, 3.679e-05, 1.0, -1.192e-07, 0.0, 1.0, -3.229e-05, -9.328e-09, 1.0, -1.192e-07, 0.0, 1.0, 0.0, 0.0, 1.0, -3.229e-05, -9.328e-09, 1.0, -4.708e-05, 1.0, -4.106e-05, 0.0, 1.0, 6.25e-08, -6.25e-08, 1.0, 6.25e-08, -0.0001415, 1.0, -9.396e-07, -4.708e-05, 1.0, -4.106e-05, -6.25e-08, 1.0, 6.25e-08, -0.0001415, 1.0, -9.396e-07, -0.0008131, 1.0, 0.0, -4.708e-05, 1.0, -4.106e-05, -0.0008131, 1.0, 0.0, -0.0008062, 1.0, -0.0001719, -4.708e-05, 1.0, -4.106e-05, -0.0008131, 1.0, 0.0, 0.0001455, 1.0, 5.689e-09, -0.0008062, 1.0, -0.0001719, 0.0001455, 1.0, 5.689e-09, 0.0002453, 1.0, -6.178e-05, -0.0008062, 1.0, -0.0001719, 0.0001455, 1.0, 5.689e-09, 5.086e-05, 1.0, -4.09e-05, 0.0002453, 1.0, -6.178e-05, -4.642e-05, 1.0, -3.278e-08, 5.086e-05, 1.0, -4.09e-05, 0.0001455, 1.0, 5.689e-09, -4.642e-05, 1.0, -3.278e-08, 0.0, 1.0, 0.0, 5.086e-05, 1.0, -4.09e-05, 0.0, 1.0, 0.0, 0.0, 1.0, 0.0, 5.086e-05, 1.0, -4.09e-05, 1.192e-07, -1.0, 0.0, 3.897e-08, -1.0, -1.467e-07, 2.98e-08, -1.0, 0.0, 3.897e-08, -1.0, -1.467e-07, 6.707e-09, -1.0, -8.831e-08, 2.98e-08, -1.0, 0.0, 3.897e-08, -1.0, -1.467e-07, 1.367e-07, -1.0, -1.425e-08, 6.707e-09, -1.0, -8.831e-08, 1.367e-07, -1.0, -1.425e-08, 5.196e-08, -1.0, -3.974e-08, 6.707e-09, -1.0, -8.831e-08, 1.367e-07, -1.0, -1.425e-08, 7.795e-08, -1.0, -2.063e-07, 5.196e-08, -1.0, -3.974e-08, 7.795e-08, -1.0, -2.063e-07, 1.341e-08, -1.0, -1.678e-07, 5.196e-08, -1.0, -3.974e-08, 7.795e-08, -1.0, -2.063e-07, 3.49e-08, -1.0, -1.425e-08, 1.341e-08, -1.0, -1.678e-07, 3.49e-08, -1.0, -1.425e-08, 5.22e-08, -1.0, 0.0, 1.341e-08, -1.0, -1.678e-07, 3.49e-08, -1.0, -1.425e-08, 0.0, -1.0, 0.0, 5.22e-08, -1.0, 0.0, 0.0, -1.0, 0.0, 0.0, -1.0, 0.0, 5.22e-08, -1.0, 0.0, 0.0002453, 1.0, -6.178e-05, 0.0007564, 1.0, -0.0003052, -0.0008062, 1.0, -0.0001719, -0.0008062, 1.0, -0.0001719, 0.0007564, 1.0, -0.0003052, -0.000753, 1.0, -0.0003047, 0.0007564, 1.0, -0.0003052, 0.0005513, 1.0, -0.0003033, -0.000753, 1.0, -0.0003047, -0.000753, 1.0, -0.0003047, 0.0005513, 1.0, -0.0003033, -0.0005495, 1.0, -0.000303, 0.0005513, 1.0, -0.0003033, 0.0003375, 1.0, -0.0003112, -0.0005495, 1.0, -0.000303, -0.0005495, 1.0, -0.000303, 0.0003375, 1.0, -0.0003112, -0.0003369, 1.0, -0.000311, 0.0003375, 1.0, -0.0003112, 0.0001874, 1.0, -0.000329, -0.0003369, 1.0, -0.000311, -0.0003369, 1.0, -0.000311, 0.0001874, 1.0, -0.000329, -0.0001873, 1.0, -0.0003288, 0.0001874, 1.0, -0.000329, 0.0001069, 1.0, -0.0003296, -0.0001873, 1.0, -0.0003288, -0.0001873, 1.0, -0.0003288, 0.0001069, 1.0, -0.0003296, -0.0001069, 1.0, -0.0003295, 0.0001069, 1.0, -0.0003296, 3.424e-05, 1.0, -0.0003355, -0.0001069, 1.0, -0.0003295, -0.0001069, 1.0, -0.0003295, 3.424e-05, 1.0, -0.0003355, -3.429e-05, 1.0, -0.0003355, 3.424e-05, 1.0, -0.0003355, -1.922e-08, 1.0, -0.000353, -3.429e-05, 1.0, -0.0003355, -3.429e-05, 1.0, -0.0003355, -1.922e-08, 1.0, -0.000353, -1.924e-08, 1.0, -0.000353, 5.086e-05, 1.0, -4.09e-05, 0.0008093, 1.0, -4.341e-06, 0.0002453, 1.0, -6.178e-05, 0.0002453, 1.0, -6.178e-05, 0.0008093, 1.0, -4.341e-06, 0.0007564, 1.0, -0.0003052, 0.0008093, 1.0, -4.341e-06, 0.000645, 1.0, -4.82e-05, 0.0007564, 1.0, -0.0003052, 0.0007564, 1.0, -0.0003052, 0.000645, 1.0, -4.82e-05, 0.0005513, 1.0, -0.0003033, 0.000645, 1.0, -4.82e-05, 0.0004277, 1.0, -5.003e-05, 0.0005513, 1.0, -0.0003033, 0.0005513, 1.0, -0.0003033, 0.0004277, 1.0, -5.003e-05, 0.0003375, 1.0, -0.0003112, 0.0004277, 1.0, -5.003e-05, 0.0002598, 1.0, -4.196e-05, 0.0003375, 1.0, -0.0003112, 0.0003375, 1.0, -0.0003112, 0.0002598, 1.0, -4.196e-05, 0.0001874, 1.0, -0.000329, 0.0002598, 1.0, -4.196e-05, 0.0001652, 1.0, -2.415e-05, 0.0001874, 1.0, -0.000329, 0.0001874, 1.0, -0.000329, 0.0001652, 1.0, -2.415e-05, 0.0001069, 1.0, -0.0003296, 0.0001652, 1.0, -2.415e-05, 8.597e-05, 1.0, -2.354e-05, 0.0001069, 1.0, -0.0003296, 0.0001069, 1.0, -0.0003296, 8.597e-05, 1.0, -2.354e-05, 3.424e-05, 1.0, -0.0003355, 8.597e-05, 1.0, -2.354e-05, 4.569e-05, 1.0, -3.516e-05, 3.424e-05, 1.0, -0.0003355, 3.424e-05, 1.0, -0.0003355, 4.569e-05, 1.0, -3.516e-05, -1.922e-08, 1.0, -0.000353, -4.708e-05, 1.0, -4.106e-05, -0.0002791, 1.0, -0.0002355, 0.0, 1.0, 6.25e-08, -0.0002791, 1.0, -0.0002355, 0.0, 1.0, 2.505e-08, 0.0, 1.0, 6.25e-08, 0.0, 1.0, 2.505e-08, -0.0002791, 1.0, -0.0002355, 0.0, 1.0, 4.065e-08, -0.0002791, 1.0, -0.0002355, -0.0006428, 1.0, -4.791e-05, 0.0, 1.0, 4.065e-08, 0.0, 1.0, 4.065e-08, -0.0006428, 1.0, -4.791e-05, -1.201e-07, 1.0, 4.359e-08, -0.0006428, 1.0, -4.791e-05, -0.0004268, 1.0, -4.982e-05, -1.201e-07, 1.0, 4.359e-08, -1.201e-07, 1.0, 4.359e-08, -0.0004268, 1.0, -4.982e-05, -1.25e-07, 1.0, 4.176e-08, -0.0004268, 1.0, -4.982e-05, -0.0002595, 1.0, -4.185e-05, -1.25e-07, 1.0, 4.176e-08, -1.25e-07, 1.0, 4.176e-08, -0.0002595, 1.0, -4.185e-05, -1.25e-07, 1.0, 4.256e-08, -0.0002595, 1.0, -4.185e-05, -0.0001652, 1.0, -2.41e-05, -1.25e-07, 1.0, 4.256e-08, -1.25e-07, 1.0, 4.256e-08, -0.0001652, 1.0, -2.41e-05, -1.25e-07, 1.0, 5.13e-08, -0.0001652, 1.0, -2.41e-05, -8.603e-05, 1.0, -2.348e-05, -1.25e-07, 1.0, 5.13e-08, -1.25e-07, 1.0, 5.13e-08, -8.603e-05, 1.0, -2.348e-05, -1.25e-07, 1.0, 5.941e-08, -8.603e-05, 1.0, -2.348e-05, -4.583e-05, 1.0, -3.511e-05, -1.25e-07, 1.0, 5.941e-08, -1.765e-08, 1.0, 2.998e-08, -1.25e-07, 1.0, 5.941e-08, 4.569e-05, 1.0, -3.516e-05, 8.597e-05, 1.0, -2.354e-05, -1.765e-08, 1.0, 2.998e-08, 4.569e-05, 1.0, -3.516e-05, 0.0, 1.0, 4.256e-08, -1.765e-08, 1.0, 2.998e-08, 8.597e-05, 1.0, -2.354e-05, 0.0001652, 1.0, -2.415e-05, 0.0, 1.0, 4.256e-08, 8.597e-05, 1.0, -2.354e-05, 0.0, 1.0, 4.176e-08, 0.0, 1.0, 4.256e-08, 0.0001652, 1.0, -2.415e-05, 0.0002598, 1.0, -4.196e-05, 0.0, 1.0, 4.176e-08, 0.0001652, 1.0, -2.415e-05, 0.0, 1.0, 4.42e-08, 0.0, 1.0, 4.176e-08, 0.0002598, 1.0, -4.196e-05, 0.0004277, 1.0, -5.003e-05, 0.0, 1.0, 4.42e-08, 0.0002598, 1.0, -4.196e-05, 0.0, 1.0, 4.845e-08, 0.0, 1.0, 4.42e-08, 0.0004277, 1.0, -5.003e-05, 0.000645, 1.0, -4.82e-05, 0.0, 1.0, 4.845e-08, 0.0004277, 1.0, -5.003e-05, 0.0, 1.0, 2.505e-08, 0.0, 1.0, 4.845e-08, 0.000645, 1.0, -4.82e-05, 0.0008093, 1.0, -4.341e-06, 0.0, 1.0, 2.505e-08, 0.000645, 1.0, -4.82e-05, 0.0, 1.0, 0.0, 0.0, 1.0, 2.505e-08, 0.0008093, 1.0, -4.341e-06, 5.086e-05, 1.0, -4.09e-05, 0.0, 1.0, 0.0, 0.0008093, 1.0, -4.341e-06, -1.0, 0.0, 0.0, -1.0, 0.0, 0.0, -1.0, 0.0, 0.0, -1.0, 0.0, 0.0, -1.0, 0.0, 0.0, -1.0, 0.0, 0.0, -1.0, 0.0, 0.0, -1.0, 0.0, 0.0, -1.0, 0.0, 0.0, -1.0, 0.0, 0.0, -1.0, 0.0, 0.0, -1.0, 0.0, 0.0, -1.0, 0.0, 0.0, -1.0, 0.0, 0.0, -1.0, 0.0, 0.0, -1.0, 0.0, 0.0, -1.0, 0.0, 0.0, -1.0, 0.0, 0.0, -1.0, 0.0, 0.0, -1.0, 0.0, 0.0, -1.0, 0.0, 0.0, -1.0, 0.0, 0.0, -1.0, 0.0, 0.0, -1.0, 0.0, 0.0, -1.0, 0.0, 0.0, -1.0, 0.0, 0.0, -1.0, 0.0, 0.0, -1.0, 0.0, 0.0, -1.0, 0.0, 0.0, -1.0, 0.0, 0.0, -1.0, 0.0, 0.0, -1.0, 0.0, 0.0, -1.0, 6.091e-08, 0.0, -1.0, 0.0, 0.0, -1.0, 0.0, 0.0, -1.0, 6.091e-08, 0.0, -1.0, 0.0, 0.0, -1.0, 0.0, 0.0, -1.0, 0.0, 0.0, -1.0, 0.0, 0.0, -1.0, 0.0, 0.0, -1.0, 0.0, 0.0, -1.0, 0.0, 0.0, -1.0, 0.0, 0.0, -1.0, 0.0, 0.0, -1.0, 0.0, 0.0, -1.0, 0.0, 0.0, -1.0, 0.0, 0.0, -1.0, 0.0, 0.0, -1.0, 0.0, 0.0, -1.0, 0.0, 0.0, -1.0, 0.0, 0.0, -1.0, 0.0, 0.0, -1.0, 0.0, 0.0, -1.0, 0.0, 0.0, -1.0, 0.0, 0.0, -1.0, 0.0, 0.0, -1.0, 0.0, 0.0, -1.0, 0.0, 0.0, -1.0, 0.0, 0.0, -1.0, 0.0, 0.0, -1.0, 0.0, 0.0, -1.0, 0.0, 0.0, -1.0, 0.0, 0.0, -1.0, 0.0, 0.0, -1.0, 0.0, 0.0, -1.0, 0.0, 0.0, -1.0, 0.0, 0.0, -1.0, 0.0, 0.0, -1.0, 0.0, 0.0, -1.0, 6.091e-08, 0.0, -1.0, 0.0, 0.0, -1.0, 0.0, 0.0, -1.0, 6.091e-08, 0.0, -1.0, 0.0, 0.0, -1.0, 6.091e-08, 0.0, -1.0, 4.313e-07, 0.0, -1.0, 8.626e-07, 0.0, -1.0, 6.091e-08, 0.0, -1.0, 0.0, 0.0, -1.0, 4.313e-07, 0.0, -1.0, 0.0, 0.0, -1.0, 0.0, 0.0, -1.0, 4.313e-07, 0.0, 1.341e-08, -1.0, -1.678e-07, -5.561e-14, -1.0, -1.592e-08, 5.196e-08, -1.0, -3.974e-08, -5.561e-14, -1.0, -1.592e-08, -6.075e-14, -1.0, -1.592e-08, 5.196e-08, -1.0, -3.974e-08, -6.075e-14, -1.0, -1.592e-08, -5.561e-14, -1.0, -1.592e-08, -5.134e-15, -1.0, -4.569e-08, -5.561e-14, -1.0, -1.592e-08, -8.975e-15, -1.0, -4.451e-08, -5.134e-15, -1.0, -4.569e-08, -5.134e-15, -1.0, -4.569e-08, -8.975e-15, -1.0, -4.451e-08, -1.046e-13, -1.0, -3.589e-08, -8.975e-15, -1.0, -4.451e-08, -1.135e-13, -1.0, -3.471e-08, -1.046e-13, -1.0, -3.589e-08, -1.046e-13, -1.0, -3.589e-08, -1.135e-13, -1.0, -3.471e-08, 0.0, -1.0, -5.982e-08, -1.135e-13, -1.0, -3.471e-08, 3.929e-15, -1.0, -5.158e-08, 0.0, -1.0, -5.982e-08, 0.0, -1.0, -5.982e-08, 3.929e-15, -1.0, -5.158e-08, 2.496e-14, -1.0, -8.239e-09, 3.929e-15, -1.0, -5.158e-08, 2.681e-14, -1.0, -8.719e-09, 2.496e-14, -1.0, -8.239e-09, 2.496e-14, -1.0, -8.239e-09, 2.681e-14, -1.0, -8.719e-09, 2.079e-15, -1.0, -8.912e-08, 2.681e-14, -1.0, -8.719e-09, 0.0, -1.0, -9.53e-08, 2.079e-15, -1.0, -8.912e-08, 2.079e-15, -1.0, -8.912e-08, 0.0, -1.0, -9.53e-08, 0.0, -1.0, -1.133e-07, 0.0, -1.0, 0.0, 0.0, -1.0, 0.0, 0.0, -1.0, 0.0, -1.0, -9.814e-07, 0.0, -1.0, -9.814e-07, 0.0, -1.0, -9.814e-07, 0.0, -1.0, -1.395e-07, 0.0, -1.0, 0.0, 0.0, -1.0, 0.0, 0.0, -1.0, -6.793e-07, 0.0, -1.0, 0.0, 0.0, -1.0, -1.395e-07, 0.0, -1.0, -7.859e-07, 0.0, -1.0, -6.793e-07, 0.0, -1.0, -1.395e-07, 0.0, -1.0, -3.296e-08, 0.0, -1.0, -6.793e-07, 0.0, -1.0, -7.859e-07, 0.0, -1.0, 0.0, 0.0, -1.0, -3.296e-08, 0.0, -1.0, -7.859e-07, 0.0, -1.0, 1.191e-07, 0.0, -1.0, -3.296e-08, 0.0, -1.0, 0.0, 0.0, -1.0, 1.096e-07, 0.0, -1.0, 1.191e-07, 0.0, -1.0, 0.0, 0.0, -1.0, 9.411e-09, 0.0, -1.0, 1.191e-07, 0.0, -1.0, 1.096e-07, 0.0, -1.0, 0.0, 0.0, -1.0, 9.411e-09, 0.0, -1.0, 1.096e-07, 0.0, -1.0, 0.0, 0.0, -1.0, 9.411e-09, 0.0, -1.0, 0.0, 0.0, -1.0, 0.0, 0.0, -1.0, 0.0, 0.0, -1.0, 0.0, 0.0, -1.0, 0.0, 0.0, -1.0, 0.0, 0.0, -1.0, 0.0, 0.0, -1.0, 0.0, 0.0, -1.0, 0.0, 0.0, -1.0, 0.0, 0.0, 1.0, -9.814e-07, 0.0, 1.0, -9.814e-07, 0.0, 1.0, -9.814e-07, 0.0, 1.0, 1.395e-07, 0.0, 1.0, 0.0, 0.0, 1.0, 0.0, 0.0, 1.0, 6.793e-07, 0.0, 1.0, 0.0, 0.0, 1.0, 1.395e-07, 0.0, 1.0, 7.859e-07, 0.0, 1.0, 6.793e-07, 0.0, 1.0, 1.395e-07, 0.0, 1.0, 3.296e-08, 0.0, 1.0, 6.793e-07, 0.0, 1.0, 7.859e-07, 0.0, 1.0, 0.0, 0.0, 1.0, 3.296e-08, 0.0, 1.0, 7.859e-07, 0.0, 1.0, -1.191e-07, 0.0, 1.0, 3.296e-08, 0.0, 1.0, 0.0, 0.0, 1.0, -1.096e-07, 0.0, 1.0, -1.191e-07, 0.0, 1.0, 0.0, 0.0, 1.0, -9.411e-09, 0.0, 1.0, -1.191e-07, 0.0, 1.0, -1.096e-07, 0.0, 1.0, 0.0, 0.0, 1.0, -9.411e-09, 0.0, 1.0, -1.096e-07, 0.0, 1.0, 0.0, 0.0, 1.0, -9.411e-09, 0.0, 1.0, 0.0, 0.0, 1.0, 0.0, 0.0, 1.0, 0.0, 0.0, 1.0, 0.0, 0.0, 1.0, 0.0, 0.0, 1.0, 0.0, 0.0, 1.0, 0.0, 0.0, 1.0, 0.0, 0.0, 1.0, 0.0, 0.0, 1.0, 0.0, 0.0, -4.708e-05, 1.0, -4.106e-05, -0.0008062, 1.0, -0.0001719, -0.0002791, 1.0, -0.0002355, -0.0008062, 1.0, -0.0001719, -0.000753, 1.0, -0.0003047, -0.0002791, 1.0, -0.0002355, -0.0002791, 1.0, -0.0002355, -0.000753, 1.0, -0.0003047, -0.0006428, 1.0, -4.791e-05, -0.000753, 1.0, -0.0003047, -0.0005495, 1.0, -0.000303, -0.0006428, 1.0, -4.791e-05, -0.0006428, 1.0, -4.791e-05, -0.0005495, 1.0, -0.000303, -0.0004268, 1.0, -4.982e-05, -0.0005495, 1.0, -0.000303, -0.0003369, 1.0, -0.000311, -0.0004268, 1.0, -4.982e-05, -0.0004268, 1.0, -4.982e-05, -0.0003369, 1.0, -0.000311, -0.0002595, 1.0, -4.185e-05, -0.0003369, 1.0, -0.000311, -0.0001873, 1.0, -0.0003288, -0.0002595, 1.0, -4.185e-05, -0.0002595, 1.0, -4.185e-05, -0.0001873, 1.0, -0.0003288, -0.0001652, 1.0, -2.41e-05, -0.0001873, 1.0, -0.0003288, -0.0001069, 1.0, -0.0003295, -0.0001652, 1.0, -2.41e-05, -0.0001652, 1.0, -2.41e-05, -0.0001069, 1.0, -0.0003295, -8.603e-05, 1.0, -2.348e-05, -0.0001069, 1.0, -0.0003295, -3.429e-05, 1.0, -0.0003355, -8.603e-05, 1.0, -2.348e-05, -8.603e-05, 1.0, -2.348e-05, -3.429e-05, 1.0, -0.0003355, -4.583e-05, 1.0, -3.511e-05, -3.429e-05, 1.0, -0.0003355, -1.924e-08, 1.0, -0.000353, -4.583e-05, 1.0, -3.511e-05, 0.0, -1.0, -1.133e-07, 0.0, -1.0, -1.133e-07, 0.0, -1.0, -1.133e-07, 2.079e-15, -1.0, -8.719e-09, 0.0, -1.0, 0.0, 0.0, -1.0, 0.0, 2.681e-14, -1.0, -7.245e-08, 0.0, -1.0, 0.0, 2.079e-15, -1.0, -8.719e-09, 2.496e-14, -1.0, -7.293e-08, 2.681e-14, -1.0, -7.245e-08, 2.079e-15, -1.0, -8.719e-09, 3.929e-15, -1.0, -4.79e-08, 2.681e-14, -1.0, -7.245e-08, 2.496e-14, -1.0, -7.293e-08, 6.254e-09, -1.0, -3.55e-08, 3.929e-15, -1.0, -4.79e-08, 2.496e-14, -1.0, -7.293e-08, 1.13e-07, -1.0, -3.393e-08, 3.929e-15, -1.0, -4.79e-08, 6.254e-09, -1.0, -3.55e-08, 1.192e-07, -1.0, -2.976e-08, 1.13e-07, -1.0, -3.393e-08, 6.254e-09, -1.0, -3.55e-08, 1.192e-07, -1.0, -2.976e-08, 1.13e-07, -1.0, -3.393e-08, 1.192e-07, -1.0, -2.976e-08, 1.142e-07, -1.0, -3.246e-08, 1.192e-07, -1.0, -2.976e-08, 1.192e-07, -1.0, -2.976e-08, 5.038e-09, -1.0, -2.916e-08, 1.192e-07, -1.0, -2.976e-08, 1.142e-07, -1.0, -3.246e-08, -1.215e-13, -1.0, -3.185e-08, 5.038e-09, -1.0, -2.916e-08, 1.142e-07, -1.0, -3.246e-08, 5.038e-09, -1.0, -2.916e-08, -1.215e-13, -1.0, -3.185e-08, 2.98e-08, -1.0, 0.0, 6.707e-09, -1.0, -8.831e-08, 5.038e-09, -1.0, -2.916e-08, 2.98e-08, -1.0, 0.0, -1.0, 0.0, 0.0, -1.0, 0.0, 0.0, -1.0, 0.0, 0.0, -1.0, 0.0, 0.0, -1.0, 0.0, 0.0, -1.0, 0.0, 0.0, -1.0, 0.0, 0.0, -1.0, 0.0, 0.0, -1.0, 0.0, 0.0, -1.0, 0.0, 0.0, -1.0, 0.0, 0.0, -1.0, 0.0, 0.0, -1.0, 0.0, 0.0, -1.0, 0.0, 0.0, -1.0, 0.0, 0.0, -1.0, 0.0, 0.0, -1.0, 0.0, 0.0, -1.0, 0.0, 0.0, -1.0, 0.0, 0.0, -1.0, 0.0, 0.0, -1.0, 0.0, 0.0, -1.0, 0.0, 0.0, -1.0, 0.0, 0.0, -1.0, 0.0, 0.0, -1.0, 0.0, 0.0, -1.0, 0.0, 0.0, -1.0, 0.0, 0.0, -1.0, 0.0, 0.0, -1.0, 0.0, 0.0, -1.0, 0.0, 0.0, -1.0, 0.0, 0.0, -1.0, 0.0, 0.0, -1.0, 0.0, 0.0, -1.0, 0.0, 0.0, -1.0, 0.0, 0.0, -1.0, 0.0, 0.0, -1.0, 0.0, 0.0, -1.0, 0.0, 0.0, -1.0, 0.0, 0.0, -1.0, 5.391e-08, 0.0, -1.0, 5.391e-08, 0.0, -1.0, 5.391e-08, 0.0, 0.0, -1.0, 0.0, 7.255e-08, -1.0, -3.185e-08, 5.22e-08, -1.0, 0.0, 7.255e-08, -1.0, -3.185e-08, 1.192e-07, -1.0, -3.185e-08, 5.22e-08, -1.0, 0.0, 1.192e-07, -1.0, -3.185e-08, 7.255e-08, -1.0, -3.185e-08, 5.038e-09, -1.0, -4.673e-08, 7.255e-08, -1.0, -3.185e-08, -4.487e-15, -1.0, -4.673e-08, 5.038e-09, -1.0, -4.673e-08, 5.038e-09, -1.0, -4.673e-08, -4.487e-15, -1.0, -4.673e-08, -5.228e-14, -1.0, -5.454e-08, -4.487e-15, -1.0, -4.673e-08, 6.254e-09, -1.0, -5.038e-08, -5.228e-14, -1.0, -5.454e-08, -5.228e-14, -1.0, -5.454e-08, 6.254e-09, -1.0, -5.038e-08, 1.13e-07, -1.0, -4.415e-08, 6.254e-09, -1.0, -5.038e-08, 1.192e-07, -1.0, -3.999e-08, 1.13e-07, -1.0, -4.415e-08, 1.13e-07, -1.0, -4.415e-08, 1.192e-07, -1.0, -3.999e-08, 1.192e-07, -1.0, -3.999e-08, 1.192e-07, -1.0, -3.999e-08, 1.192e-07, -1.0, -3.999e-08, 1.192e-07, -1.0, -3.999e-08, 1.192e-07, -1.0, -3.999e-08, 1.192e-07, -1.0, -3.999e-08, 1.192e-07, -1.0, 0.0, 1.192e-07, -1.0, -3.999e-08, 1.192e-07, -1.0, 0.0, 1.192e-07, -1.0, 0.0, 1.192e-07, -1.0, 0.0, 1.192e-07, -1.0, 0.0, 1.192e-07, -1.0, 0.0, 0.0, -1.0, -1.133e-07, 0.0, -1.0, -1.133e-07, 0.0, -1.0, -1.133e-07, 1.0, 0.0, 0.0, 1.0, 0.0, 0.0, 1.0, 0.0, 0.0, 1.0, 0.0, 0.0, 1.0, 0.0, 0.0, 1.0, 0.0, 0.0, 1.0, 0.0, 0.0, 1.0, 0.0, 0.0, 1.0, 0.0, 0.0, 1.0, 0.0, 0.0, 1.0, 0.0, 0.0, 1.0, 0.0, 0.0, 1.0, 0.0, 0.0, 1.0, 0.0, 0.0, 1.0, 0.0, 0.0, 1.0, 0.0, 0.0, 1.0, 0.0, 0.0, 1.0, 0.0, 0.0, 1.0, 0.0, 0.0, 1.0, 0.0, 0.0, 1.0, 0.0, 0.0, 1.0, 0.0, 0.0, 1.0, 0.0, 0.0, 1.0, 0.0, 0.0, 1.0, 0.0, 0.0, 1.0, 0.0, 0.0, 1.0, 0.0, 0.0, 1.0, 0.0, 0.0, 1.0, 0.0, 0.0, 1.0, 0.0, 0.0, 1.0, 0.0, 0.0, 1.0, 0.0, 0.0, 1.0, 0.0, 0.0, 1.0, 0.0, 0.0, 1.0, 0.0, 0.0, 1.0, 0.0, 0.0, 1.0, 0.0, 0.0, 1.0, 0.0, 0.0, 1.0, 0.0, 0.0, 1.0, 5.391e-08, 0.0, 1.0, 5.391e-08, 0.0, 1.0, 5.391e-08, 0.0, 3.668e-08, -1.0, 0.0, 3.668e-08, -1.0, 0.0, 3.668e-08, -1.0, -2.45e-08, 3.668e-08, -1.0, 0.0, 4.294e-08, -1.0, -2.004e-08, 3.668e-08, -1.0, -2.45e-08, 3.668e-08, -1.0, -2.45e-08, 4.294e-08, -1.0, -2.004e-08, 5.793e-08, -1.0, -5.121e-08, 4.294e-08, -1.0, -2.004e-08, 6.22e-08, -1.0, -4.278e-08, 5.793e-08, -1.0, -5.121e-08, 5.793e-08, -1.0, -5.121e-08, 6.22e-08, -1.0, -4.278e-08, 5.701e-08, -1.0, -4.518e-08, 6.22e-08, -1.0, -4.278e-08, 5.021e-08, -1.0, -4.761e-08, 5.701e-08, -1.0, -4.518e-08, 5.701e-08, -1.0, -4.518e-08, 5.021e-08, -1.0, -4.761e-08, 4.149e-08, -1.0, -3.641e-08, 5.021e-08, -1.0, -4.761e-08, 3.668e-08, -1.0, -5.175e-08, 4.149e-08, -1.0, -3.641e-08, 4.149e-08, -1.0, -3.641e-08, 3.668e-08, -1.0, -5.175e-08, 3.668e-08, -1.0, -4.101e-08, 3.668e-08, -1.0, -5.175e-08, 3.668e-08, -1.0, -4.066e-08, 3.668e-08, -1.0, -4.101e-08, 3.668e-08, -1.0, -4.101e-08, 3.668e-08, -1.0, -4.066e-08, 3.668e-08, -1.0, -2.196e-08, 3.668e-08, -1.0, -4.066e-08, 3.668e-08, -1.0, -2.113e-08, 3.668e-08, -1.0, -2.196e-08, 3.668e-08, -1.0, -2.196e-08, 3.668e-08, -1.0, -2.113e-08, 3.668e-08, -1.0, 0.0, 3.668e-08, -1.0, 0.0, 3.668e-08, -1.0, 0.0, 3.668e-08, -1.0, 0.0, 5.502e-08, -1.0, 0.0, 5.502e-08, -1.0, 0.0, 5.502e-08, -1.0, -1.47e-08, 5.502e-08, -1.0, 0.0, 5.085e-08, -1.0, -1.916e-08, 5.502e-08, -1.0, -1.47e-08, 5.502e-08, -1.0, -1.47e-08, 5.085e-08, -1.0, -1.916e-08, 4.085e-08, -1.0, -4.293e-08, 5.085e-08, -1.0, -1.916e-08, 3.867e-08, -1.0, -4.938e-08, 4.085e-08, -1.0, -4.293e-08, 4.085e-08, -1.0, -4.293e-08, 3.867e-08, -1.0, -4.938e-08, 4.386e-08, -1.0, -4.99e-08, 3.867e-08, -1.0, -4.938e-08, 4.344e-08, -1.0, -4.868e-08, 4.386e-08, -1.0, -4.99e-08, 4.386e-08, -1.0, -4.99e-08, 4.344e-08, -1.0, -4.868e-08, 3.909e-08, -1.0, -4.612e-08, 4.344e-08, -1.0, -4.868e-08, 3.668e-08, -1.0, -3.398e-08, 3.909e-08, -1.0, -4.612e-08, 3.909e-08, -1.0, -4.612e-08, 3.668e-08, -1.0, -3.398e-08, 3.668e-08, -1.0, -4.658e-08, 3.668e-08, -1.0, -3.398e-08, 3.668e-08, -1.0, -3.765e-08, 3.668e-08, -1.0, -4.658e-08, 3.668e-08, -1.0, -4.658e-08, 3.668e-08, -1.0, -3.765e-08, 3.668e-08, -1.0, -4.278e-08, 3.668e-08, -1.0, -3.765e-08, 3.668e-08, -1.0, -4.806e-08, 3.668e-08, -1.0, -4.278e-08, 3.668e-08, -1.0, -4.278e-08, 3.668e-08, -1.0, -4.806e-08, 3.668e-08, -1.0, -3.487e-08, 3.668e-08, -1.0, -6.974e-08, 3.668e-08, -1.0, -6.974e-08, 3.668e-08, -1.0, -6.974e-08])] * 3)])
me_support_wall001a_physics = bpy.data.meshes.new('support_wall001a_physics')
me_support_wall001a_physics.from_pydata([(64.0, -7e-06, 247.9), (-64.0, -1.3e-05, 247.9), (64.0, -12.0, 247.9), (-64.0, -12.0, 247.9), (64.0, 4e-06, 0.0), (64.0, -12.0, -1e-06), (-64.0, -2e-06, 0.0), (-64.0, -12.0, -1e-06)], [], [(0, 1, 2), (1, 3, 2), (2, 4, 0), (2, 5, 4), (0, 4, 1), (1, 4, 6), (2, 7, 5), (2, 3, 7), (4, 5, 6), (6, 5, 7), (3, 1, 6), (3, 6, 7)])
me_support_wall001a_physics.polygons.foreach_set('use_smooth', [True] * 12)
_uv = me_support_wall001a_physics.uv_layers.new(name='UVMap')
_uv.uv.foreach_set('vector', [0.0, 0.0, 0.0, 0.0, 0.0, 0.0, 0.0, 0.0, 0.0, 0.0, 0.0, 0.0, 0.0, 0.0, 0.0, 0.0, 0.0, 0.0, 0.0, 0.0, 0.0, 0.0, 0.0, 0.0, 0.0, 0.0, 0.0, 0.0, 0.0, 0.0, 0.0, 0.0, 0.0, 0.0, 0.0, 0.0, 0.0, 0.0, 0.0, 0.0, 0.0, 0.0, 0.0, 0.0, 0.0, 0.0, 0.0, 0.0, 0.0, 0.0, 0.0, 0.0, 0.0, 0.0, 0.0, 0.0, 0.0, 0.0, 0.0, 0.0, 0.0, 0.0, 0.0, 0.0, 0.0, 0.0, 0.0, 0.0, 0.0, 0.0, 0.0, 0.0])
me_support_wall001a_physics.materials.append(mat_phy)
me_support_wall001a_physics.use_remesh_fix_poles = True
me_support_wall001a_physics.use_remesh_preserve_attributes = False
me_support_wall001a_physics.use_mirror_vertex_groups = False
me_support_wall001a_physics.update()
me_support_wall001a_physics.normals_split_custom_set([tuple(v) for v in zip(*[iter([-0.9945, -0.04815, 0.09327, -0.9977, -0.04823, -0.04677, 0.9945, -0.04812, 0.0932, -0.9977, -0.04823, -0.04677, 0.9818, -0.04751, -0.1841, 0.9945, -0.04812, 0.0932, 0.9945, -0.04812, 0.0932, -0.9953, 0.02419, 0.09334, -0.9945, -0.04815, 0.09327, 0.9945, -0.04812, 0.0932, 0.991, 0.09589, 0.09295, -0.9953, 0.02419, 0.09334, -0.9945, -0.04815, 0.09327, -0.9953, 0.02419, 0.09334, -0.9977, -0.04823, -0.04677, -0.9977, -0.04823, -0.04677, -0.9953, 0.02419, 0.09334, -0.9784, 0.09477, -0.1835, 0.9945, -0.04812, 0.0932, 0.9986, 0.02416, -0.04681, 0.991, 0.09589, 0.09295, 0.9945, -0.04812, 0.0932, 0.9818, -0.04751, -0.1841, 0.9986, 0.02416, -0.04681, -0.9953, 0.02419, 0.09334, 0.991, 0.09589, 0.09295, -0.9784, 0.09477, -0.1835, -0.9784, 0.09477, -0.1835, 0.991, 0.09589, 0.09295, 0.9986, 0.02416, -0.04681, 0.9818, -0.04751, -0.1841, -0.9977, -0.04823, -0.04677, -0.9784, 0.09477, -0.1835, 0.9818, -0.04751, -0.1841, -0.9784, 0.09477, -0.1835, 0.9986, 0.02416, -0.04681])] * 3)])
arm_support_wall001a_qc_skeleton = bpy.data.armatures.new('support_wall001a.qc_skeleton')  # bones are not reproduced

# ---- objects
ob_support_wall001a_qc_skeleton = bpy.data.objects.new('support_wall001a.qc_skeleton', arm_support_wall001a_qc_skeleton)
ob_support_wall001a_reference = bpy.data.objects.new('support_wall001a_reference', me_support_wall001a_reference)
ob_support_wall001a_physics = bpy.data.objects.new('support_wall001a_physics', me_support_wall001a_physics)

# ---- transforms, parenting, visibility, modifiers, constraints
ob_support_wall001a_qc_skeleton.location = (0.0, 0.0, 0.0)
ob_support_wall001a_qc_skeleton.show_in_front = True
ob_support_wall001a_qc_skeleton.lineart.crease_threshold = 0.0
ob_support_wall001a_reference.parent = ob_support_wall001a_qc_skeleton
ob_support_wall001a_reference.location = (0.0, 0.0, 0.0)
ob_support_wall001a_reference.lineart.crease_threshold = 0.0
_vg = ob_support_wall001a_reference.vertex_groups.new(name='static_prop')
_vg.add([0, 1, 2, 3, 4, 5, 6, 7, 8, 9, 10, 11, 12, 13, 14, 15, 16, 17, 18, 19, 20, 21, 22, 23, 24, 25, 26, 27, 28, 29, 30, 31, 32, 33, 34, 35, 36, 37, 38, 39, 40, 41, 42, 43, 44, 45, 46, 47, 48, 49, 50, 51, 52, 53, 54, 55, 56, 57, 58, 59, 60, 61, 62, 63, 64, 65, 66, 67, 68, 69, 70, 71, 72, 73, 74, 75, 76, 77, 78, 79, 80, 81, 82, 83, 84, 85, 86, 87, 88, 89, 90, 91, 92, 93, 94, 95, 96, 97, 98, 99, 100, 101, 102, 103, 104, 105, 106, 107, 108, 109, 110, 111, 112, 113, 114, 115, 116, 117, 118, 119, 120, 121, 122, 123, 124, 125, 126, 127, 128, 129, 130, 131, 132, 133, 134, 135, 136, 137, 138, 139, 140, 141, 142, 143, 144, 145, 146, 147, 148, 149, 150, 151, 152, 153, 154, 155, 156, 157, 158, 159, 160, 161], 1.0, 'REPLACE')
_m = ob_support_wall001a_reference.modifiers.new('Armature', 'ARMATURE')
_m.object = ob_support_wall001a_qc_skeleton
ob_support_wall001a_physics.parent = ob_support_wall001a_qc_skeleton
ob_support_wall001a_physics.location = (0.0, 0.0, 0.0)
ob_support_wall001a_physics.display_type = 'SOLID'
ob_support_wall001a_physics.show_wire = True
ob_support_wall001a_physics.lineart.crease_threshold = 0.0
_vg = ob_support_wall001a_physics.vertex_groups.new(name='static_prop')
_vg.add([0, 1, 2, 3, 4, 5, 6, 7], 1.0, 'REPLACE')
_m = ob_support_wall001a_physics.modifiers.new('Armature', 'ARMATURE')
_m.object = ob_support_wall001a_qc_skeleton

# ---- collection membership
scene.collection.objects.link(ob_support_wall001a_qc_skeleton)
scene.collection.objects.link(ob_support_wall001a_reference)
scene.collection.objects.link(ob_support_wall001a_physics)
col_support_wall001a.objects.link(ob_support_wall001a_qc_skeleton)
col_support_wall001a.objects.link(ob_support_wall001a_reference)
col_support_wall001a.objects.link(ob_support_wall001a_physics)

# ---- scene / render settings (as saved in the file)
scene.frame_start = 1; scene.frame_end = 250; scene.frame_set(0)
scene.render.engine = 'BLENDER_EEVEE_NEXT'
scene.cycles.use_denoising = False
scene.cycles.samples = 128
scene.cycles.sampling_pattern = 'TABULATED_SOBOL'
scene.cycles.use_adaptive_sampling = False
scene.cycles.use_light_tree = False
scene.view_settings.view_transform = 'Filmic'
bpy.context.view_layer.update()

# ---- added for rendering (the .blend has no active camera and no usable light): camera, sun + grey world if the file has none
cam_auto = bpy.data.cameras.new('AutoCamera')
cam_auto.lens = 50.0
cam_auto.sensor_width = 36.0
cam_auto.clip_end = 4535.91
ob_auto_camera = bpy.data.objects.new('AutoCamera', cam_auto)
scene.collection.objects.link(ob_auto_camera)
ob_auto_camera.location = (258.458, -316.107, 330.766)
ob_auto_camera.rotation_euler = (1.09748, -7.21219e-08, 0.694738)
scene.camera = ob_auto_camera
light_auto_sun = bpy.data.lights.new('AutoSun', 'SUN')
light_auto_sun.energy = 3.0
light_auto_sun.angle = 0.0523599
ob_auto_sun = bpy.data.objects.new('AutoSun', light_auto_sun)
scene.collection.objects.link(ob_auto_sun)
ob_auto_sun.rotation_euler = (0.872665, 0.174533, 0.523599)
if scene.world is None:
    world_auto = bpy.data.worlds.new('AutoWorld')
    world_auto.color = (0.3, 0.3, 0.3)
    scene.world = world_auto
bpy.context.view_layer.update()

